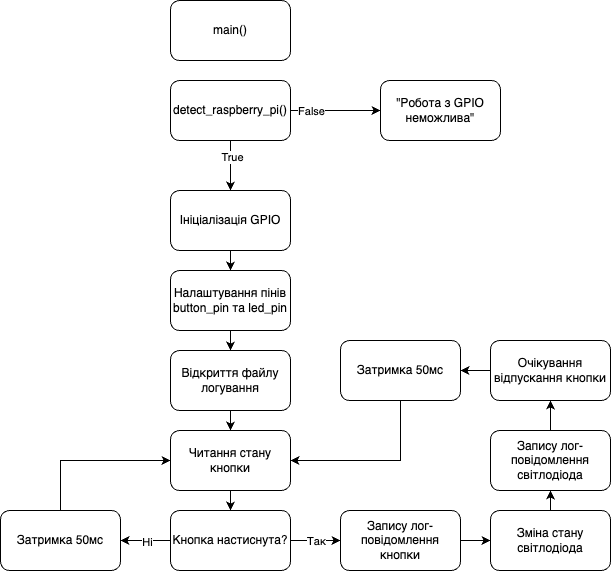

The diagram above was exported from draw.io. Its source (the exported page's mxGraphModel, read from the mxfile embedded in the PNG):
<mxGraphModel dx="913" dy="623" grid="1" gridSize="10" guides="1" tooltips="1" connect="1" arrows="1" fold="1" page="1" pageScale="1" pageWidth="827" pageHeight="1169" math="0" shadow="0">
  <root>
    <mxCell id="0" />
    <mxCell id="1" parent="0" />
    <mxCell id="mbX6VGuyK-ywpop8jv0T-1" value="main()" style="rounded=1;whiteSpace=wrap;html=1;" vertex="1" parent="1">
      <mxGeometry x="340" y="160" width="120" height="60" as="geometry" />
    </mxCell>
    <mxCell id="mbX6VGuyK-ywpop8jv0T-6" style="edgeStyle=orthogonalEdgeStyle;rounded=0;orthogonalLoop=1;jettySize=auto;html=1;entryX=0;entryY=0.5;entryDx=0;entryDy=0;" edge="1" parent="1" source="mbX6VGuyK-ywpop8jv0T-2" target="mbX6VGuyK-ywpop8jv0T-4">
      <mxGeometry relative="1" as="geometry" />
    </mxCell>
    <mxCell id="mbX6VGuyK-ywpop8jv0T-7" value="False" style="edgeLabel;html=1;align=center;verticalAlign=middle;resizable=0;points=[];" vertex="1" connectable="0" parent="mbX6VGuyK-ywpop8jv0T-6">
      <mxGeometry x="-0.6667" y="-1" relative="1" as="geometry">
        <mxPoint x="5" y="-1" as="offset" />
      </mxGeometry>
    </mxCell>
    <mxCell id="mbX6VGuyK-ywpop8jv0T-8" style="edgeStyle=orthogonalEdgeStyle;rounded=0;orthogonalLoop=1;jettySize=auto;html=1;exitX=0.5;exitY=1;exitDx=0;exitDy=0;entryX=0.5;entryY=0;entryDx=0;entryDy=0;" edge="1" parent="1" source="mbX6VGuyK-ywpop8jv0T-2" target="mbX6VGuyK-ywpop8jv0T-5">
      <mxGeometry relative="1" as="geometry" />
    </mxCell>
    <mxCell id="mbX6VGuyK-ywpop8jv0T-9" value="True" style="edgeLabel;html=1;align=center;verticalAlign=middle;resizable=0;points=[];" vertex="1" connectable="0" parent="mbX6VGuyK-ywpop8jv0T-8">
      <mxGeometry x="-0.36" y="1" relative="1" as="geometry">
        <mxPoint as="offset" />
      </mxGeometry>
    </mxCell>
    <mxCell id="mbX6VGuyK-ywpop8jv0T-2" value="detect_raspberry_pi()" style="rounded=1;whiteSpace=wrap;html=1;" vertex="1" parent="1">
      <mxGeometry x="340" y="240" width="120" height="60" as="geometry" />
    </mxCell>
    <mxCell id="mbX6VGuyK-ywpop8jv0T-4" value="&quot;Робота з GPIO неможлива&quot;" style="rounded=1;whiteSpace=wrap;html=1;" vertex="1" parent="1">
      <mxGeometry x="550" y="240" width="120" height="60" as="geometry" />
    </mxCell>
    <mxCell id="mbX6VGuyK-ywpop8jv0T-22" style="edgeStyle=orthogonalEdgeStyle;rounded=0;orthogonalLoop=1;jettySize=auto;html=1;entryX=0.5;entryY=0;entryDx=0;entryDy=0;" edge="1" parent="1" source="mbX6VGuyK-ywpop8jv0T-5" target="mbX6VGuyK-ywpop8jv0T-10">
      <mxGeometry relative="1" as="geometry" />
    </mxCell>
    <mxCell id="mbX6VGuyK-ywpop8jv0T-5" value="Ініціалізація GPIO" style="rounded=1;whiteSpace=wrap;html=1;" vertex="1" parent="1">
      <mxGeometry x="340" y="350" width="120" height="60" as="geometry" />
    </mxCell>
    <mxCell id="mbX6VGuyK-ywpop8jv0T-23" style="edgeStyle=orthogonalEdgeStyle;rounded=0;orthogonalLoop=1;jettySize=auto;html=1;exitX=0.5;exitY=1;exitDx=0;exitDy=0;entryX=0.5;entryY=0;entryDx=0;entryDy=0;" edge="1" parent="1" source="mbX6VGuyK-ywpop8jv0T-10" target="mbX6VGuyK-ywpop8jv0T-11">
      <mxGeometry relative="1" as="geometry" />
    </mxCell>
    <mxCell id="mbX6VGuyK-ywpop8jv0T-10" value="Налаштування пінів button_pin та led_pin" style="rounded=1;whiteSpace=wrap;html=1;" vertex="1" parent="1">
      <mxGeometry x="340" y="430" width="120" height="60" as="geometry" />
    </mxCell>
    <mxCell id="mbX6VGuyK-ywpop8jv0T-24" style="edgeStyle=orthogonalEdgeStyle;rounded=0;orthogonalLoop=1;jettySize=auto;html=1;exitX=0.5;exitY=1;exitDx=0;exitDy=0;entryX=0.5;entryY=0;entryDx=0;entryDy=0;" edge="1" parent="1" source="mbX6VGuyK-ywpop8jv0T-11" target="mbX6VGuyK-ywpop8jv0T-12">
      <mxGeometry relative="1" as="geometry" />
    </mxCell>
    <mxCell id="mbX6VGuyK-ywpop8jv0T-11" value="Відкриття файлу логування" style="rounded=1;whiteSpace=wrap;html=1;" vertex="1" parent="1">
      <mxGeometry x="340" y="510" width="120" height="60" as="geometry" />
    </mxCell>
    <mxCell id="mbX6VGuyK-ywpop8jv0T-25" style="edgeStyle=orthogonalEdgeStyle;rounded=0;orthogonalLoop=1;jettySize=auto;html=1;exitX=0.5;exitY=1;exitDx=0;exitDy=0;entryX=0.5;entryY=0;entryDx=0;entryDy=0;" edge="1" parent="1" source="mbX6VGuyK-ywpop8jv0T-12" target="mbX6VGuyK-ywpop8jv0T-13">
      <mxGeometry relative="1" as="geometry" />
    </mxCell>
    <mxCell id="mbX6VGuyK-ywpop8jv0T-12" value="Читання стану кнопки" style="rounded=1;whiteSpace=wrap;html=1;" vertex="1" parent="1">
      <mxGeometry x="340" y="590" width="120" height="60" as="geometry" />
    </mxCell>
    <mxCell id="mbX6VGuyK-ywpop8jv0T-26" style="edgeStyle=orthogonalEdgeStyle;rounded=0;orthogonalLoop=1;jettySize=auto;html=1;entryX=0;entryY=0.5;entryDx=0;entryDy=0;" edge="1" parent="1" source="mbX6VGuyK-ywpop8jv0T-13" target="mbX6VGuyK-ywpop8jv0T-14">
      <mxGeometry relative="1" as="geometry" />
    </mxCell>
    <mxCell id="mbX6VGuyK-ywpop8jv0T-35" value="Так" style="edgeLabel;html=1;align=center;verticalAlign=middle;resizable=0;points=[];" vertex="1" connectable="0" parent="mbX6VGuyK-ywpop8jv0T-26">
      <mxGeometry y="-2" relative="1" as="geometry">
        <mxPoint y="-2" as="offset" />
      </mxGeometry>
    </mxCell>
    <mxCell id="mbX6VGuyK-ywpop8jv0T-27" style="edgeStyle=orthogonalEdgeStyle;rounded=0;orthogonalLoop=1;jettySize=auto;html=1;exitX=0;exitY=0.5;exitDx=0;exitDy=0;" edge="1" parent="1" source="mbX6VGuyK-ywpop8jv0T-13" target="mbX6VGuyK-ywpop8jv0T-20">
      <mxGeometry relative="1" as="geometry" />
    </mxCell>
    <mxCell id="mbX6VGuyK-ywpop8jv0T-34" value="Ні" style="edgeLabel;html=1;align=center;verticalAlign=middle;resizable=0;points=[];" vertex="1" connectable="0" parent="mbX6VGuyK-ywpop8jv0T-27">
      <mxGeometry x="-0.04" y="1" relative="1" as="geometry">
        <mxPoint as="offset" />
      </mxGeometry>
    </mxCell>
    <mxCell id="mbX6VGuyK-ywpop8jv0T-13" value="Кнопка настиснута?" style="rounded=1;whiteSpace=wrap;html=1;" vertex="1" parent="1">
      <mxGeometry x="340" y="670" width="120" height="60" as="geometry" />
    </mxCell>
    <mxCell id="mbX6VGuyK-ywpop8jv0T-29" style="edgeStyle=orthogonalEdgeStyle;rounded=0;orthogonalLoop=1;jettySize=auto;html=1;" edge="1" parent="1" source="mbX6VGuyK-ywpop8jv0T-14" target="mbX6VGuyK-ywpop8jv0T-15">
      <mxGeometry relative="1" as="geometry" />
    </mxCell>
    <mxCell id="mbX6VGuyK-ywpop8jv0T-14" value="Запису лог-повідомлення&lt;br&gt;кнопки" style="rounded=1;whiteSpace=wrap;html=1;" vertex="1" parent="1">
      <mxGeometry x="510" y="670" width="120" height="60" as="geometry" />
    </mxCell>
    <mxCell id="mbX6VGuyK-ywpop8jv0T-30" style="edgeStyle=orthogonalEdgeStyle;rounded=0;orthogonalLoop=1;jettySize=auto;html=1;exitX=0.5;exitY=0;exitDx=0;exitDy=0;entryX=0.5;entryY=1;entryDx=0;entryDy=0;" edge="1" parent="1" source="mbX6VGuyK-ywpop8jv0T-15" target="mbX6VGuyK-ywpop8jv0T-16">
      <mxGeometry relative="1" as="geometry" />
    </mxCell>
    <mxCell id="mbX6VGuyK-ywpop8jv0T-15" value="Зміна стану світлодіода" style="rounded=1;whiteSpace=wrap;html=1;" vertex="1" parent="1">
      <mxGeometry x="660" y="670" width="120" height="60" as="geometry" />
    </mxCell>
    <mxCell id="mbX6VGuyK-ywpop8jv0T-31" style="edgeStyle=orthogonalEdgeStyle;rounded=0;orthogonalLoop=1;jettySize=auto;html=1;exitX=0.5;exitY=0;exitDx=0;exitDy=0;entryX=0.5;entryY=1;entryDx=0;entryDy=0;" edge="1" parent="1" source="mbX6VGuyK-ywpop8jv0T-16" target="mbX6VGuyK-ywpop8jv0T-17">
      <mxGeometry relative="1" as="geometry" />
    </mxCell>
    <mxCell id="mbX6VGuyK-ywpop8jv0T-16" value="Запису лог-повідомлення&lt;br&gt;світлодіода" style="rounded=1;whiteSpace=wrap;html=1;" vertex="1" parent="1">
      <mxGeometry x="660" y="590" width="120" height="60" as="geometry" />
    </mxCell>
    <mxCell id="mbX6VGuyK-ywpop8jv0T-32" style="edgeStyle=orthogonalEdgeStyle;rounded=0;orthogonalLoop=1;jettySize=auto;html=1;exitX=0;exitY=0.5;exitDx=0;exitDy=0;entryX=1;entryY=0.5;entryDx=0;entryDy=0;" edge="1" parent="1" source="mbX6VGuyK-ywpop8jv0T-17" target="mbX6VGuyK-ywpop8jv0T-18">
      <mxGeometry relative="1" as="geometry" />
    </mxCell>
    <mxCell id="mbX6VGuyK-ywpop8jv0T-17" value="Очікування відпускання кнопки" style="rounded=1;whiteSpace=wrap;html=1;" vertex="1" parent="1">
      <mxGeometry x="660" y="500" width="120" height="60" as="geometry" />
    </mxCell>
    <mxCell id="mbX6VGuyK-ywpop8jv0T-33" style="edgeStyle=orthogonalEdgeStyle;rounded=0;orthogonalLoop=1;jettySize=auto;html=1;entryX=1;entryY=0.5;entryDx=0;entryDy=0;" edge="1" parent="1" source="mbX6VGuyK-ywpop8jv0T-18" target="mbX6VGuyK-ywpop8jv0T-12">
      <mxGeometry relative="1" as="geometry">
        <Array as="points">
          <mxPoint x="570" y="620" />
        </Array>
      </mxGeometry>
    </mxCell>
    <mxCell id="mbX6VGuyK-ywpop8jv0T-18" value="Затримка 50мс" style="rounded=1;whiteSpace=wrap;html=1;" vertex="1" parent="1">
      <mxGeometry x="510" y="500" width="120" height="60" as="geometry" />
    </mxCell>
    <mxCell id="mbX6VGuyK-ywpop8jv0T-28" style="edgeStyle=orthogonalEdgeStyle;rounded=0;orthogonalLoop=1;jettySize=auto;html=1;entryX=0;entryY=0.5;entryDx=0;entryDy=0;" edge="1" parent="1" source="mbX6VGuyK-ywpop8jv0T-20" target="mbX6VGuyK-ywpop8jv0T-12">
      <mxGeometry relative="1" as="geometry">
        <Array as="points">
          <mxPoint x="230" y="620" />
        </Array>
      </mxGeometry>
    </mxCell>
    <mxCell id="mbX6VGuyK-ywpop8jv0T-20" value="Затримка 50мс" style="rounded=1;whiteSpace=wrap;html=1;" vertex="1" parent="1">
      <mxGeometry x="170" y="670" width="120" height="60" as="geometry" />
    </mxCell>
  </root>
</mxGraphModel>